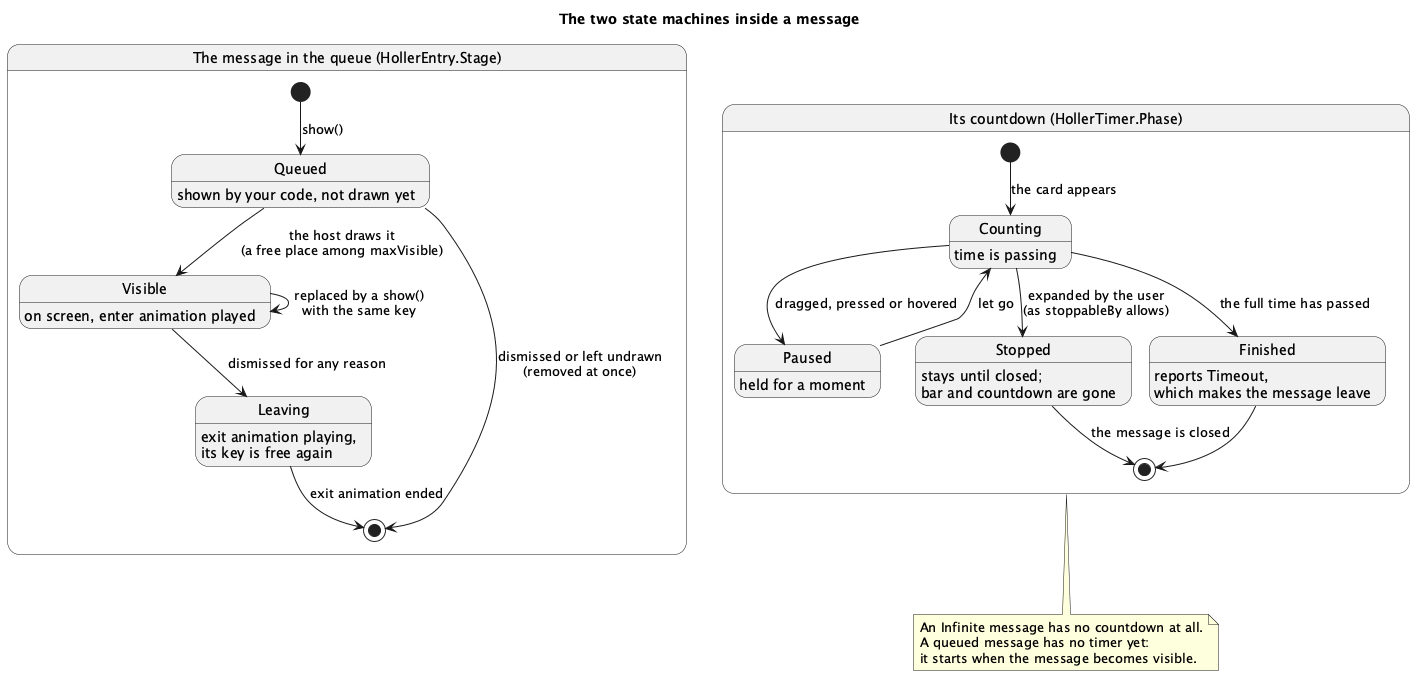

The diagram above was rendered by PlantUML. Its source (embedded in the PNG):
@startuml holler-3-states
title The two state machines inside a message

skinparam shadowing false

state "The message in the queue (HollerEntry.Stage)" as stages {
    [*] --> Queued : show()
    Queued : shown by your code, not drawn yet
    Queued --> Visible : the host draws it\n(a free place among maxVisible)
    Visible : on screen, enter animation played
    Visible --> Visible : replaced by a show()\nwith the same key
    Visible --> Leaving : dismissed for any reason
    Leaving : exit animation playing,\nits key is free again
    Queued --> [*] : dismissed or left undrawn\n(removed at once)
    Leaving --> [*] : exit animation ended
}

state "Its countdown (HollerTimer.Phase)" as phases {
    [*] --> Counting : the card appears
    Counting : time is passing
    Counting --> Paused : dragged, pressed or hovered
    Paused : held for a moment
    Paused --> Counting : let go
    Counting --> Stopped : expanded by the user\n(as stoppableBy allows)
    Stopped : stays until closed;\nbar and countdown are gone
    Counting --> Finished : the full time has passed
    Finished : reports Timeout,\nwhich makes the message leave
    Finished --> [*]
    Stopped --> [*] : the message is closed
}

note bottom of phases
    An Infinite message has no countdown at all.
    A queued message has no timer yet:
    it starts when the message becomes visible.
end note

@enduml